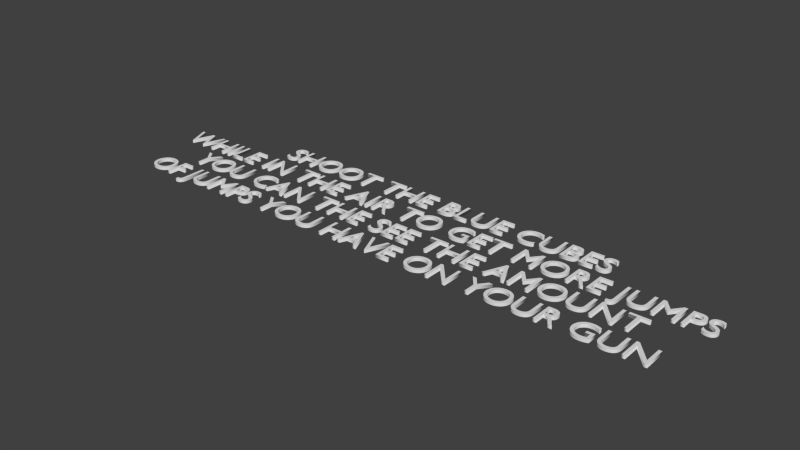 # Source: shootbluecubestext.blend  (saved by Blender 2.76.0; exported with 4.5.12 LTS)
import bpy
from mathutils import Matrix  # noqa: F401  (used for matrix-valued properties, if any)

bpy.ops.wm.read_factory_settings(use_empty=True)
scene = bpy.context.scene
scene.name = 'Scene'

# ---- collections
col_collection_1 = bpy.data.collections.new('Collection 1'); scene.collection.children.link(col_collection_1)

# ---- materials (node trees are filled in below, after node groups)
mat_shootinfomat = bpy.data.materials.new('shootinfomat')
mat_shootinfomat.alpha_threshold = 0.0
mat_shootinfomat.use_transparent_shadow = False
mat_shootinfomat.roughness = 0.5

# ---- material node trees

# ---- world
world_world = bpy.data.worlds.new('World'); scene.world = world_world
world_world.color = (0.05088, 0.05088, 0.05088)
world_world.use_sun_shadow = False
world_world.sun_shadow_jitter_overblur = 0.0
world_world.cycles.sampling_method = 'MANUAL'
world_world.cycles.sample_map_resolution = 256

# ---- curves / text
txt_text = bpy.data.curves.new('Text', 'FONT')
txt_text.dimensions = '2D'
txt_text.body = 'SHOOT THE BLUE CUBES\nWHILE IN THE AIR TO GET MORE JUMPS\nYOU CAN THE SEE THE AMOUNT\nOF JUMPS YOU HAVE ON YOUR GUN'
txt_text.materials.append(mat_shootinfomat)
txt_text.use_path_clamp = True
txt_text.bevel_resolution = 0
txt_text.extrude = 0.047
txt_text.align_x = 'CENTER'
txt_text.offset_x = -0.0215
txt_text.offset_y = 0.659

# ---- objects
ob_text = bpy.data.objects.new('Text', txt_text)

# ---- transforms, parenting, visibility, modifiers, constraints
ob_text.location = (0.0, 0.0, 0.0)
ob_text.lineart.crease_threshold = 0.0

# ---- collection membership
col_collection_1.objects.link(ob_text)

# ---- scene / render settings (as saved in the file)
scene.frame_start = 1; scene.frame_end = 250; scene.frame_set(1)
scene.render.engine = 'BLENDER_EEVEE_NEXT'
scene.render.resolution_percentage = 50
scene.render.dither_intensity = 0.0
scene.cycles.use_denoising = False
scene.cycles.samples = 10
scene.cycles.sampling_pattern = 'TABULATED_SOBOL'
scene.cycles.light_sampling_threshold = 0.0
scene.cycles.use_adaptive_sampling = False
scene.cycles.use_light_tree = False
scene.cycles.blur_glossy = 0.0
scene.cycles.pixel_filter_type = 'GAUSSIAN'
scene.cycles.sample_clamp_indirect = 0.0
scene.view_settings.view_transform = 'Standard'
bpy.context.view_layer.update()

# ---- added for rendering (the .blend has no active camera and no usable light): camera, sun
cam_auto = bpy.data.cameras.new('AutoCamera')
cam_auto.lens = 50.0
cam_auto.sensor_width = 36.0
cam_auto.clip_end = 1000.0
ob_auto_camera = bpy.data.objects.new('AutoCamera', cam_auto)
scene.collection.objects.link(ob_auto_camera)
ob_auto_camera.location = (17.0035, -21.0597, 13.6328)
ob_auto_camera.rotation_euler = (1.09748, -7.21219e-08, 0.694738)
scene.camera = ob_auto_camera
light_auto_sun = bpy.data.lights.new('AutoSun', 'SUN')
light_auto_sun.energy = 3.0
light_auto_sun.angle = 0.0523599
ob_auto_sun = bpy.data.objects.new('AutoSun', light_auto_sun)
scene.collection.objects.link(ob_auto_sun)
ob_auto_sun.rotation_euler = (0.872665, 0.174533, 0.523599)
bpy.context.view_layer.update()

